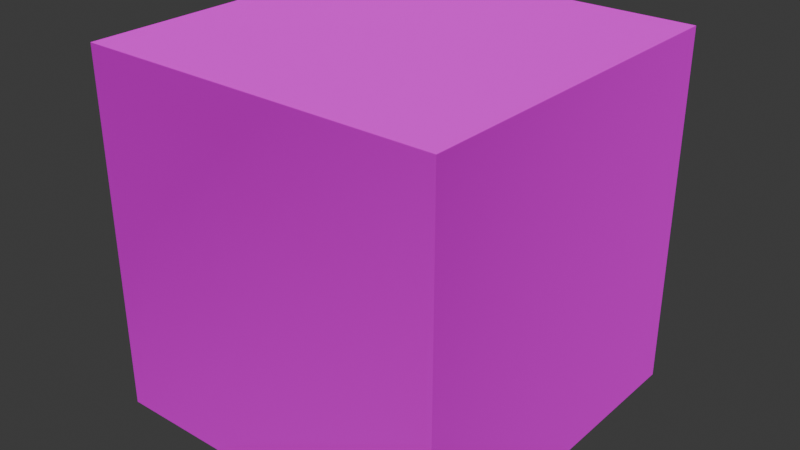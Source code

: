 # Source: test2.blend  (saved by Blender 4.4.32; exported with 4.5.12 LTS)
import bpy
from mathutils import Matrix  # noqa: F401  (used for matrix-valued properties, if any)

bpy.ops.wm.read_factory_settings(use_empty=True)
scene = bpy.context.scene
scene.name = 'Scene'

# ---- collections
col_collection = bpy.data.collections.new('Collection'); scene.collection.children.link(col_collection)

# ---- images (referenced by path relative to the original .blend; pixels are not part of the script)
import os
ASSET_DIR = os.environ.get("B2B_ASSET_DIR", "")  # directory of the original .blend (textures are referenced by path, not embedded)
HERE = os.path.dirname(os.path.abspath(__file__))  # packed textures are extracted next to this script under _unpacked/

def load_image(name, relpath, width, height, colorspace="sRGB"):
    """Load a texture the original file referenced (path relative to the .blend, or extracted next to this script)."""
    p = next((c for c in (os.path.join(HERE, relpath), os.path.join(ASSET_DIR, relpath)) if relpath and os.path.exists(c)), "")
    if p:
        img = bpy.data.images.load(p, check_existing=True)
        img.name = name
    else:  # same state as the original file: an image datablock whose file is absent (Cycles renders it pink)
        img = bpy.data.images.new(name, width, height)
        img.source = "FILE"
        img.filepath = "//" + (relpath or name)
    img.colorspace_settings.name = colorspace
    return img
img_scifipanelsboltedtiles_basecolor_png = load_image('SciFiPanelsBoltedTiles_basecolor.png', 'SciFiPanelsBoltedTiles_basecolor.png', 1024, 1024, 'sRGB')
img_scifipanelsboltedtiles_metallic_png = load_image('SciFiPanelsBoltedTiles_metallic.png', 'SciFiPanelsBoltedTiles_metallic.png', 1024, 1024, 'sRGB')
img_scifipanelsboltedtiles_roughness_png = load_image('SciFiPanelsBoltedTiles_roughness.png', 'SciFiPanelsBoltedTiles_roughness.png', 1024, 1024, 'sRGB')
img_scifipanelsboltedtiles_normal_png = load_image('SciFiPanelsBoltedTiles_normal.png', 'SciFiPanelsBoltedTiles_normal.png', 1024, 1024, 'sRGB')

# ---- materials (node trees are filled in below, after node groups)
mat_pbr1 = bpy.data.materials.new('PBR1')

# ---- material node trees
mat_pbr1.use_nodes = True; mat_pbr1.node_tree.nodes.clear()
_N = mat_pbr1.node_tree.nodes; _L = mat_pbr1.node_tree.links
n0 = _N.new('ShaderNodeBsdfPrincipled'); n0.name = 'Principled BSDF'; n0.location = (10, 300)
n1 = _N.new('ShaderNodeOutputMaterial'); n1.name = 'Material Output'; n1.location = (300, 300)
n2 = _N.new('ShaderNodeTexImage'); n2.name = 'Image Texture'; n2.location = (-280, 275)
n2.image = img_scifipanelsboltedtiles_basecolor_png
n3 = _N.new('ShaderNodeTexImage'); n3.name = 'Image Texture.001'; n3.location = (-280, 275)
n3.image = img_scifipanelsboltedtiles_metallic_png
n4 = _N.new('ShaderNodeTexImage'); n4.name = 'Image Texture.002'; n4.location = (-280, 250)
n4.image = img_scifipanelsboltedtiles_roughness_png
n5 = _N.new('ShaderNodeNormalMap'); n5.name = 'Normal Map'; n5.location = (-190, 150)
n6 = _N.new('ShaderNodeTexImage'); n6.name = 'Image Texture.003'; n6.location = (-480, 100)
n6.image = img_scifipanelsboltedtiles_normal_png
_L.new(n0.outputs[0], n1.inputs[0])
_L.new(n2.outputs[0], n0.inputs[0])
_L.new(n3.outputs[1], n0.inputs[1])
_L.new(n4.outputs[1], n0.inputs[2])
_L.new(n5.outputs[0], n0.inputs[5])
_L.new(n6.outputs[0], n5.inputs[1])
n1.is_active_output = True

# ---- world
world_world = bpy.data.worlds.new('World'); scene.world = world_world
world_world.use_nodes = True; world_world.node_tree.nodes.clear()
_N = world_world.node_tree.nodes; _L = world_world.node_tree.links
n0 = _N.new('ShaderNodeOutputWorld'); n0.name = 'World Output'; n0.location = (300, 300)
n1 = _N.new('ShaderNodeBackground'); n1.name = 'Background'; n1.location = (10, 300)
n1.inputs[0].default_value = (0.05088, 0.05088, 0.05088, 1.0)
_L.new(n1.outputs[0], n0.inputs[0])
n0.is_active_output = True
world_world.color = (0.05088, 0.05088, 0.05088)
world_world.sun_shadow_jitter_overblur = 0.0

# ---- meshes
me_cube_002 = bpy.data.meshes.new('Cube.002')
me_cube_002.from_pydata([(-1.0, -1.0, -1.0), (-1.0, -1.0, 1.0), (-1.0, 1.0, -1.0), (-1.0, 1.0, 1.0), (1.0, -1.0, -1.0), (1.0, -1.0, 1.0), (1.0, 1.0, -1.0), (1.0, 1.0, 1.0)], [], [(0, 1, 3, 2), (2, 3, 7, 6), (6, 7, 5, 4), (4, 5, 1, 0), (2, 6, 4, 0), (7, 3, 1, 5)])
_uv = me_cube_002.uv_layers.new(name='UVMap')
_uv.uv.foreach_set('vector', [0.0, 0.0, 0.0, 1.0, 1.0, 1.0, 1.0, 0.0, 0.0, 0.0, 0.0, 1.0, 1.0, 1.0, 1.0, 0.0, 1.0, 0.0, 1.0, 1.0, 0.0, 1.0, 0.0, 0.0, 1.0, 0.0, 1.0, 1.0, 0.0, 1.0, 0.0, 0.0, 0.0, 1.0, 1.0, 1.0, 1.0, 0.0, 0.0, 0.0, 1.0, 1.0, 0.0, 1.0, 0.0, 0.0, 1.0, 0.0])
me_cube_002.materials.append(mat_pbr1)
me_cube_002.update()

# ---- objects
ob_cube = bpy.data.objects.new('Cube', me_cube_002)

# ---- transforms, parenting, visibility, modifiers, constraints
ob_cube.location = (0.0, 0.0, 0.0)

# ---- collection membership
col_collection.objects.link(ob_cube)

# ---- scene / render settings (as saved in the file)
scene.frame_start = 1; scene.frame_end = 250; scene.frame_set(1)
scene.render.engine = 'BLENDER_EEVEE_NEXT'
bpy.context.view_layer.update()

# ---- added for rendering (the .blend has no active camera and no usable light): camera, sun
cam_auto = bpy.data.cameras.new('AutoCamera')
cam_auto.lens = 50.0
cam_auto.sensor_width = 36.0
cam_auto.clip_end = 1000.0
ob_auto_camera = bpy.data.objects.new('AutoCamera', cam_auto)
scene.collection.objects.link(ob_auto_camera)
ob_auto_camera.location = (3.20507, -3.84609, 2.56406)
ob_auto_camera.rotation_euler = (1.09748, -7.21219e-08, 0.694738)
scene.camera = ob_auto_camera
light_auto_sun = bpy.data.lights.new('AutoSun', 'SUN')
light_auto_sun.energy = 3.0
light_auto_sun.angle = 0.0523599
ob_auto_sun = bpy.data.objects.new('AutoSun', light_auto_sun)
scene.collection.objects.link(ob_auto_sun)
ob_auto_sun.rotation_euler = (0.872665, 0.174533, 0.523599)
bpy.context.view_layer.update()
